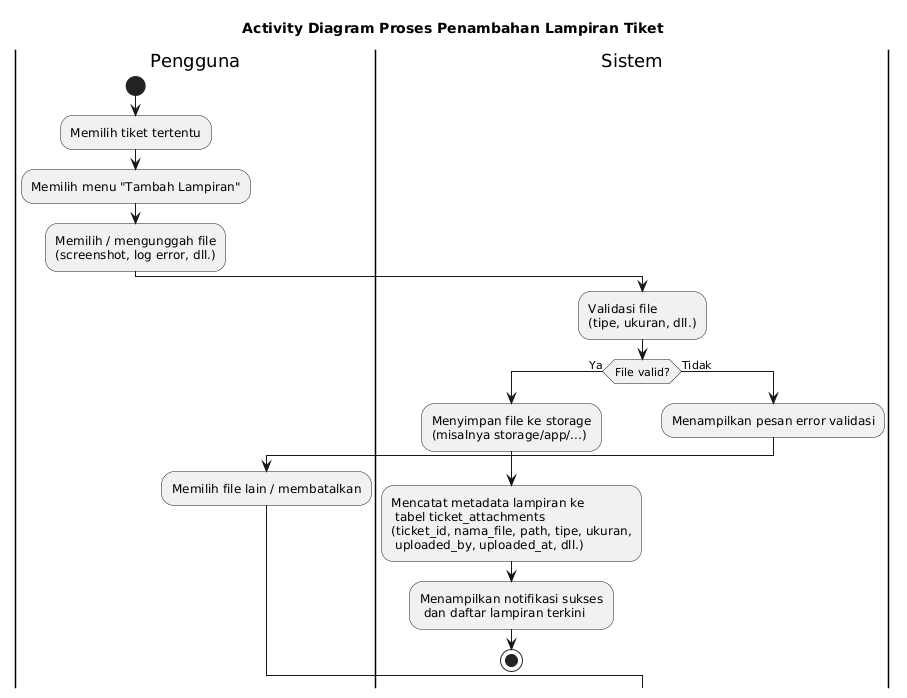

The diagram above was rendered by PlantUML. Its source (embedded in the PNG):
@startuml
title Activity Diagram Proses Penambahan Lampiran Tiket

|Pengguna|
start
:Memilih tiket tertentu;
:Memilih menu "Tambah Lampiran";
:Memilih / mengunggah file\n(screenshot, log error, dll.);

|Sistem|
:Validasi file\n(tipe, ukuran, dll.);
if (File valid?) then (Ya)
  :Menyimpan file ke storage\n(misalnya storage/app/...);
  :Mencatat metadata lampiran ke\n tabel ticket_attachments\n(ticket_id, nama_file, path, tipe, ukuran,\n uploaded_by, uploaded_at, dll.);
  :Menampilkan notifikasi sukses\n dan daftar lampiran terkini;
  stop
else (Tidak)
  :Menampilkan pesan error validasi;
  |Pengguna|
  :Memilih file lain / membatalkan;
endif
@enduml